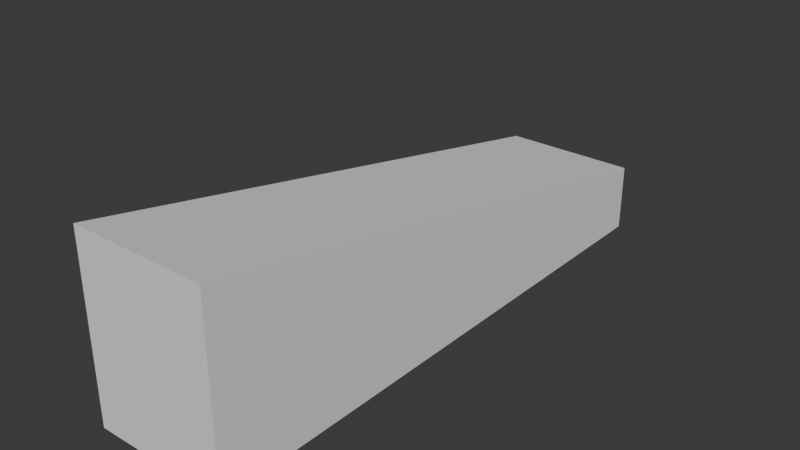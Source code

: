 # Source: Mastermyr_Hammer.blend  (saved by Blender 4.5.88; exported with 4.5.12 LTS)
import bpy
from mathutils import Matrix  # noqa: F401  (used for matrix-valued properties, if any)

bpy.ops.wm.read_factory_settings(use_empty=True)
scene = bpy.context.scene
scene.name = 'Scene'

# ---- collections
col_collection = bpy.data.collections.new('Collection'); scene.collection.children.link(col_collection)

# ---- world
world_world = bpy.data.worlds.new('World'); scene.world = world_world
world_world.use_nodes = True; world_world.node_tree.nodes.clear()
_N = world_world.node_tree.nodes; _L = world_world.node_tree.links
n0 = _N.new('ShaderNodeOutputWorld'); n0.name = 'World Output'; n0.location = (200, 100)
n1 = _N.new('ShaderNodeBackground'); n1.name = 'Background'; n1.location = (-200, 100)
n1.inputs[0].default_value = (0.05088, 0.05088, 0.05088, 1.0)
_L.new(n1.outputs[0], n0.inputs[0])
n0.is_active_output = True
world_world.color = (0.05088, 0.05088, 0.05088)
world_world.sun_shadow_jitter_overblur = 0.0

# ---- meshes
me_cube_001 = bpy.data.meshes.new('Cube.001')
me_cube_001.from_pydata([(-0.03, -0.125, -0.0275), (-0.03, -0.125, 0.0525), (-0.03, 0.125, -0.0275), (-0.03, 0.125, 0.0025), (0.03, -0.125, -0.0275), (0.03, -0.125, 0.0525), (0.03, 0.125, -0.0275), (0.03, 0.125, 0.0025)], [], [(0, 1, 3, 2), (2, 3, 7, 6), (6, 7, 5, 4), (4, 5, 1, 0), (2, 6, 4, 0), (7, 3, 1, 5)])
_uv = me_cube_001.uv_layers.new(name='UVMap')
_uv.uv.foreach_set('vector', [0.375, 0.0, 0.625, 0.0, 0.625, 0.25, 0.375, 0.25, 0.375, 0.25, 0.625, 0.25, 0.625, 0.5, 0.375, 0.5, 0.375, 0.5, 0.625, 0.5, 0.625, 0.75, 0.375, 0.75, 0.375, 0.75, 0.625, 0.75, 0.625, 1.0, 0.375, 1.0, 0.125, 0.5, 0.375, 0.5, 0.375, 0.75, 0.125, 0.75, 0.625, 0.5, 0.875, 0.5, 0.875, 0.75, 0.625, 0.75])
me_cube_001.update()

# ---- objects
ob_cube = bpy.data.objects.new('Cube', me_cube_001)

# ---- transforms, parenting, visibility, modifiers, constraints
ob_cube.location = (4.657e-10, 0.0, 0.0)

# ---- collection membership
col_collection.objects.link(ob_cube)

# ---- scene / render settings (as saved in the file)
scene.frame_start = 1; scene.frame_end = 250; scene.frame_set(1)
scene.render.engine = 'BLENDER_EEVEE_NEXT'
bpy.context.view_layer.update()

# ---- added for rendering (the .blend has no active camera and no usable light): camera, sun
cam_auto = bpy.data.cameras.new('AutoCamera')
cam_auto.lens = 50.0
cam_auto.sensor_width = 36.0
cam_auto.clip_end = 1000.0
ob_auto_camera = bpy.data.objects.new('AutoCamera', cam_auto)
scene.collection.objects.link(ob_auto_camera)
ob_auto_camera.location = (0.249124, -0.298949, 0.211799)
ob_auto_camera.rotation_euler = (1.09748, -7.21219e-08, 0.694738)
scene.camera = ob_auto_camera
light_auto_sun = bpy.data.lights.new('AutoSun', 'SUN')
light_auto_sun.energy = 3.0
light_auto_sun.angle = 0.0523599
ob_auto_sun = bpy.data.objects.new('AutoSun', light_auto_sun)
scene.collection.objects.link(ob_auto_sun)
ob_auto_sun.rotation_euler = (0.872665, 0.174533, 0.523599)
bpy.context.view_layer.update()
